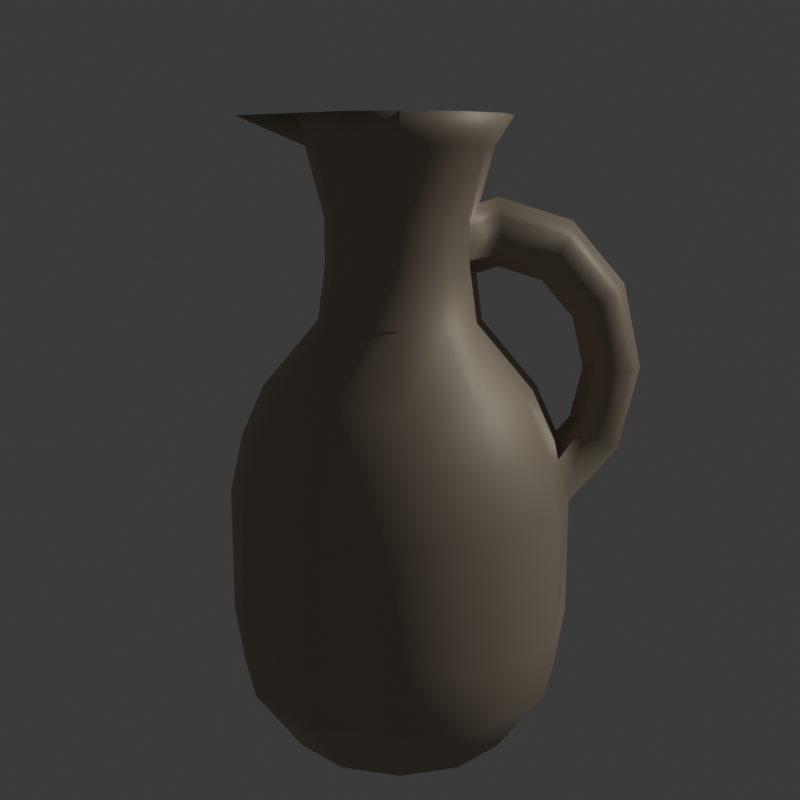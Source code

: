 # Source: jug.blend  (saved by Blender 4.2.66; exported with 4.5.12 LTS)
import bpy
from mathutils import Matrix  # noqa: F401  (used for matrix-valued properties, if any)

bpy.ops.wm.read_factory_settings(use_empty=True)
scene = bpy.context.scene
scene.name = 'Scene'

# ---- collections
col_collection = bpy.data.collections.new('Collection'); scene.collection.children.link(col_collection)

# ---- materials (node trees are filled in below, after node groups)
mat_material_001 = bpy.data.materials.new('Material.001')

# ---- material node trees
mat_material_001.use_nodes = True; mat_material_001.node_tree.nodes.clear()
_N = mat_material_001.node_tree.nodes; _L = mat_material_001.node_tree.links
n0 = _N.new('ShaderNodeBsdfPrincipled'); n0.name = 'Principled BSDF'; n0.location = (10, 300)
n0.inputs[0].default_value = (0.4501, 0.3738, 0.2823, 1.0)
n0.inputs[1].default_value = 0.2227
n0.inputs[2].default_value = 0.5682
n1 = _N.new('ShaderNodeOutputMaterial'); n1.name = 'Material Output'; n1.location = (300, 300)
_L.new(n0.outputs[0], n1.inputs[0])
n1.is_active_output = True

# ---- world
world_world = bpy.data.worlds.new('World'); scene.world = world_world
world_world.use_nodes = True; world_world.node_tree.nodes.clear()
_N = world_world.node_tree.nodes; _L = world_world.node_tree.links
n0 = _N.new('ShaderNodeOutputWorld'); n0.name = 'World Output'; n0.location = (300, 300)
n1 = _N.new('ShaderNodeBackground'); n1.name = 'Background'; n1.location = (10, 300)
n1.inputs[0].default_value = (0.05088, 0.05088, 0.05088, 1.0)
_L.new(n1.outputs[0], n0.inputs[0])
n0.is_active_output = True
world_world.color = (0.05088, 0.05088, 0.05088)
world_world.sun_shadow_jitter_overblur = 0.0

# ---- cameras
cam_camera_001 = bpy.data.cameras.new('Camera.001')

# ---- lights
light_sun_001 = bpy.data.lights.new('Sun.001', 'SUN')
light_sun_001.energy = 1.0

# ---- meshes
me_jug = bpy.data.meshes.new('Jug')
me_jug.from_pydata([(1.439, -0.2165, 2.235), (1.369, -0.2165, 2.551), (1.374, -5.963e-08, 2.756), (1.369, 0.2165, 2.551), (1.439, 0.2165, 2.235), (1.92, -1.311e-07, 2.595), (1.811, -0.2165, 2.668), (1.595, -0.2165, 2.814), (1.487, -9.329e-08, 2.887), (1.595, 0.2165, 2.814), (1.811, 0.2165, 2.668), (2.087, -9.123e-08, 3.324), (1.962, -0.2165, 3.324), (1.712, -0.2165, 3.324), (1.587, -6.937e-08, 3.324), (1.712, 0.2165, 3.324), (1.962, 0.2165, 3.324), (1.92, -3.672e-08, 4.053), (1.811, -0.2165, 3.98), (1.595, -0.2165, 3.834), (1.487, -3.667e-08, 3.761), (1.595, 0.2165, 3.834), (1.811, 0.2165, 3.98), (1.462, 1.782e-08, 4.586), (1.4, -0.2165, 4.46), (1.275, -0.2165, 4.208), (1.212, -3.941e-09, 4.081), (1.275, 0.2165, 4.208), (1.4, 0.2165, 4.46), (0.837, 5.779e-08, 4.782), (0.837, -0.2165, 4.636), (0.837, -0.2165, 4.344), (0.837, 2.004e-08, 4.199), (0.837, 0.2165, 4.344), (0.837, 0.2165, 4.636), (0.6708, 6.169e-08, 4.73), (0.5829, -0.2165, 4.557), (0.5829, -0.2165, 4.265), (0.5829, 0.2165, 4.265), (0.5829, 0.2165, 4.557), (1.0, -4.371e-08, 0.0), (0.866, 0.5, 0.0), (0.5, 0.866, 0.0), (4.371e-08, 1.0, 0.0), (-0.5, 0.866, 0.0), (-0.866, 0.5, 0.0), (-1.0, 4.371e-08, 0.0), (-0.866, -0.5, 0.0), (-0.5, -0.866, 0.0), (-4.371e-08, -1.0, 0.0), (0.5, -0.866, 0.0), (0.866, -0.5, 0.0), (1.235, 0.7129, 0.5855), (1.426, -6.444e-08, 0.5855), (0.7129, 1.235, 0.5855), (6.444e-08, 1.426, 0.5855), (-0.7129, 1.235, 0.5855), (-1.235, 0.7129, 0.5855), (-1.426, 6.021e-08, 0.5855), (-1.235, -0.7129, 0.5855), (-0.7129, -1.235, 0.5855), (-6.021e-08, -1.426, 0.5855), (0.7129, -1.235, 0.5855), (1.235, -0.7129, 0.5855), (1.304, 0.7527, 1.092), (1.505, -6.693e-08, 1.092), (0.7527, 1.304, 1.092), (6.859e-08, 1.505, 1.092), (-0.7527, 1.304, 1.092), (-1.304, 0.7527, 1.092), (-1.505, 6.468e-08, 1.092), (-1.304, -0.7527, 1.092), (-0.7527, -1.304, 1.092), (-6.301e-08, -1.505, 1.092), (0.7527, -1.304, 1.092), (1.304, -0.7527, 1.092), (0.6339, -0.3705, 5.448), (0.3627, -0.6417, 5.448), (-0.007772, -0.741, 5.448), (-0.3783, -0.6417, 5.448), (-0.6495, -0.3705, 5.448), (-1.075, 4.501e-08, 5.448), (-0.6495, 0.3705, 5.448), (-0.3783, 0.6417, 5.448), (-0.007772, 0.741, 5.448), (0.3627, 0.6417, 5.448), (0.7332, -3.405e-08, 5.448), (0.6339, 0.3705, 5.448), (1.304, 0.7527, 2.199), (0.7527, 1.304, 2.199), (6.859e-08, 1.505, 2.199), (-0.7527, 1.304, 2.199), (-1.304, 0.7527, 2.199), (-1.505, 6.468e-08, 2.199), (-1.304, -0.7527, 2.199), (-0.7527, -1.304, 2.199), (-6.301e-08, -1.505, 2.199), (0.7527, -1.304, 2.199), (1.304, -0.7527, 2.199), (1.203, 0.6944, 2.724), (0.6944, 1.203, 2.724), (6.328e-08, 1.389, 2.724), (-0.6944, 1.203, 2.724), (-1.203, 0.6944, 2.724), (-1.389, 6.121e-08, 2.724), (-1.203, -0.6944, 2.724), (-0.6944, -1.203, 2.724), (-5.813e-08, -1.389, 2.724), (0.6944, -1.203, 2.724), (1.203, -0.6944, 2.724), (1.03, 0.5949, 3.166), (1.19, -5.229e-08, 3.166), (0.5949, 1.03, 3.166), (5.279e-08, 1.19, 3.166), (-0.5949, 1.03, 3.166), (-1.03, 0.5949, 3.166), (-1.19, 5.173e-08, 3.166), (-1.03, -0.5949, 3.166), (-0.5949, -1.03, 3.166), (-5.123e-08, -1.19, 3.166), (0.5949, -1.03, 3.166), (1.03, -0.5949, 3.166), (0.6118, 0.3532, 3.742), (0.7064, -3.141e-08, 3.742), (0.3532, 0.6118, 3.742), (3.048e-08, 0.7064, 3.742), (-0.3532, 0.6118, 3.742), (-0.6118, 0.3532, 3.742), (-0.7064, 3.035e-08, 3.742), (-0.6118, -0.3532, 3.742), (-0.3532, -0.6118, 3.742), (-3.128e-08, -0.7064, 3.742), (0.3532, -0.6118, 3.742), (0.6118, -0.3532, 3.742), (0.5551, 0.3205, 4.21), (0.3205, 0.5551, 4.21), (2.72e-08, 0.6409, 4.21), (-0.3205, 0.5551, 4.21), (-0.5551, 0.3205, 4.21), (-0.6409, 2.773e-08, 4.21), (-0.5551, -0.3205, 4.21), (-0.3205, -0.5551, 4.21), (-2.884e-08, -0.6409, 4.21), (0.3205, -0.5551, 4.21), (0.5551, -0.3205, 4.21), (0.5551, 0.3205, 4.615), (0.3205, 0.5551, 4.615), (2.72e-08, 0.6409, 4.615), (-0.3205, 0.5551, 4.615), (-0.5551, 0.3205, 4.615), (-0.6409, 2.773e-08, 4.615), (-0.5551, -0.3205, 4.615), (-0.3205, -0.5551, 4.615), (-2.884e-08, -0.6409, 4.615), (0.3205, -0.5551, 4.615), (0.5551, -0.3205, 4.615), (0.6866, 0.3964, 5.2), (0.7928, -3.52e-08, 5.2), (0.3964, 0.6866, 5.2), (3.482e-08, 0.7928, 5.2), (-0.3964, 0.6866, 5.2), (-0.6866, 0.3964, 5.2), (-0.7928, 3.411e-08, 5.2), (-0.6866, -0.3964, 5.2), (-0.3964, -0.6866, 5.2), (-3.449e-08, -0.7928, 5.2), (0.3964, -0.6866, 5.2), (0.6866, -0.3964, 5.2), (0.8249, 0.4762, 5.448), (0.9525, -4.279e-08, 5.448), (0.4762, 0.8249, 5.448), (4.283e-08, 0.9525, 5.448), (-0.4762, 0.8249, 5.448), (-0.8249, 0.4762, 5.448), (-1.372, 5.884e-08, 5.448), (-0.8249, -0.4762, 5.448), (-0.4762, -0.8249, 5.448), (-4.044e-08, -0.9525, 5.448), (0.4762, -0.8249, 5.448), (0.8249, -0.4762, 5.448), (-0.5208, 0.3007, 5.2), (-0.3007, 0.5208, 5.2), (2.521e-08, 0.6013, 5.2), (0.3007, 0.5208, 5.2), (0.6013, -2.61e-08, 5.2), (0.5208, 0.3007, 5.2), (-0.6013, 2.647e-08, 5.2), (-0.5208, -0.3007, 5.2), (-0.3007, -0.5208, 5.2), (-2.736e-08, -0.6013, 5.2), (0.3007, -0.5208, 5.2), (0.5208, -0.3007, 5.2), (8.278e-10, 4.139e-10, 4.447), (1.505, -1.443e-07, 2.112), (1.378, 0.03964, 2.724), (1.378, -0.03964, 2.724), (0.608, 0.123, 4.21), (0.6507, 2.441e-08, 4.14), (0.608, -0.123, 4.21), (0.6035, 0.1399, 4.615), (0.6035, -0.1399, 4.615)], [], [(193, 5, 6, 0), (0, 6, 7, 1), (7, 8, 2, 195, 1), (8, 9, 3, 194, 2), (3, 9, 10, 4), (4, 10, 5, 193), (5, 11, 12, 6), (6, 12, 13, 7), (7, 13, 14, 8), (8, 14, 15, 9), (9, 15, 16, 10), (10, 16, 11, 5), (11, 17, 18, 12), (12, 18, 19, 13), (13, 19, 20, 14), (14, 20, 21, 15), (15, 21, 22, 16), (16, 22, 17, 11), (17, 23, 24, 18), (18, 24, 25, 19), (19, 25, 26, 20), (20, 26, 27, 21), (21, 27, 28, 22), (22, 28, 23, 17), (23, 29, 30, 24), (24, 30, 31, 25), (25, 31, 32, 26), (26, 32, 33, 27), (27, 33, 34, 28), (28, 34, 29, 23), (30, 29, 35, 200, 36), (30, 36, 37, 31), (31, 37, 197, 32), (32, 197, 38, 33), (33, 38, 39, 34), (46, 45, 44, 43, 42, 41, 40, 51, 50, 49, 48, 47), (61, 62, 74, 73), (44, 45, 57, 56), (51, 40, 53, 63), (41, 42, 54, 52), (48, 49, 61, 60), (45, 46, 58, 57), (42, 43, 55, 54), (49, 50, 62, 61), (46, 47, 59, 58), (43, 44, 56, 55), (50, 51, 63, 62), (40, 41, 52, 53), (47, 48, 60, 59), (58, 59, 71, 70), (55, 56, 68, 67), (62, 63, 75, 74), (53, 52, 64, 65), (59, 60, 72, 71), (56, 57, 69, 68), (63, 53, 65, 75), (52, 54, 66, 64), (60, 61, 73, 72), (57, 58, 70, 69), (54, 55, 67, 66), (68, 91, 90, 67), (75, 98, 97, 74), (72, 95, 94, 71), (69, 92, 91, 68), (88, 4, 193, 64), (66, 89, 88, 64), (73, 96, 95, 72), (70, 93, 92, 69), (170, 171, 84, 85), (67, 90, 89, 66), (74, 97, 96, 73), (71, 94, 93, 70), (176, 177, 78, 79), (171, 172, 83, 84), (175, 176, 79, 80), (168, 170, 85, 87), (174, 175, 80, 81), (169, 168, 87, 86), (179, 169, 86, 76), (177, 178, 77, 78), (173, 174, 81, 82), (178, 179, 76, 77), (172, 173, 82, 83), (92, 93, 104, 103), (89, 90, 101, 100), (96, 97, 108, 107), (93, 94, 105, 104), (90, 91, 102, 101), (97, 98, 109, 108), (94, 95, 106, 105), (91, 92, 103, 102), (88, 89, 100, 99), (95, 96, 107, 106), (103, 104, 116, 115), (100, 101, 113, 112), (107, 108, 120, 119), (104, 105, 117, 116), (101, 102, 114, 113), (108, 109, 121, 120), (121, 109, 195), (65, 64, 193), (105, 106, 118, 117), (102, 103, 115, 114), (65, 193, 75), (99, 100, 112, 110), (106, 107, 119, 118), (115, 116, 128, 127), (112, 113, 125, 124), (119, 120, 132, 131), (116, 117, 129, 128), (113, 114, 126, 125), (120, 121, 133, 132), (111, 110, 122, 123), (117, 118, 130, 129), (114, 115, 127, 126), (121, 111, 123, 133), (110, 112, 124, 122), (118, 119, 131, 130), (130, 131, 142, 141), (127, 128, 139, 138), (124, 125, 136, 135), (131, 132, 143, 142), (128, 129, 140, 139), (125, 126, 137, 136), (132, 133, 144, 143), (123, 122, 134, 196, 197), (129, 130, 141, 140), (126, 127, 138, 137), (144, 133, 123, 197, 198), (122, 124, 135, 134), (134, 135, 146, 145), (141, 142, 153, 152), (138, 139, 150, 149), (135, 136, 147, 146), (142, 143, 154, 153), (139, 140, 151, 150), (136, 137, 148, 147), (143, 144, 155, 154), (39, 145, 199), (99, 194, 3), (140, 141, 152, 151), (137, 138, 149, 148), (37, 144, 198), (167, 155, 200, 35), (145, 146, 158, 156), (152, 153, 165, 164), (149, 150, 162, 161), (146, 147, 159, 158), (153, 154, 166, 165), (150, 151, 163, 162), (147, 148, 160, 159), (154, 155, 167, 166), (156, 157, 35), (110, 111, 2, 194), (151, 152, 164, 163), (148, 149, 161, 160), (160, 161, 173, 172), (167, 157, 169, 179), (156, 158, 170, 168), (164, 165, 177, 176), (161, 162, 174, 173), (158, 159, 171, 170), (165, 166, 178, 177), (162, 163, 175, 174), (159, 160, 172, 171), (166, 167, 179, 178), (157, 156, 168, 169), (163, 164, 176, 175), (82, 81, 186, 180), (78, 77, 190, 189), (86, 87, 185, 184), (81, 80, 187, 186), (77, 76, 191, 190), (83, 82, 180, 181), (79, 78, 189, 188), (85, 84, 182, 183), (84, 83, 181, 182), (76, 86, 184, 191), (80, 79, 188, 187), (87, 85, 183, 185), (180, 186, 192), (188, 189, 192), (185, 183, 192), (181, 180, 192), (187, 188, 192), (185, 192, 184), (184, 192, 191), (182, 181, 192), (186, 187, 192), (189, 190, 192), (191, 192, 190), (182, 192, 183), (155, 144, 37, 36), (200, 155, 36), (157, 167, 35), (145, 156, 35, 199), (134, 145, 39, 38), (196, 134, 38), (195, 109, 1), (88, 99, 3, 4), (111, 121, 195, 2), (99, 110, 194), (109, 98, 0, 1), (29, 34, 39, 199, 35), (193, 0, 98, 75)])
me_jug.polygons.foreach_set('use_smooth', [True] * 205)
_uv = me_jug.uv_layers.new(name='UVMap')
_uv.uv.foreach_set('vector', [0.3221, 0.3864, 0.3003, 0.3264, 0.3293, 0.3217, 0.3489, 0.3756, 0.3489, 0.3756, 0.3293, 0.3217, 0.347, 0.3064, 0.3589, 0.3391, 0.9222, 0.8082, 0.9504, 0.7998, 0.8115, 0.8744, 0.3446, 0.3163, 0.3589, 0.3391, 0.9504, 0.7998, 0.9713, 0.8077, 0.8062, 0.8987, 0.9891, 0.316, 0.9931, 0.3125, 0.8062, 0.8987, 0.8423, 0.8799, 0.8589, 0.9054, 0.7995, 0.9363, 0.2236, 0.9203, 0.2437, 0.865, 0.2723, 0.8738, 0.2499, 0.9354, 0.3003, 0.3264, 0.2999, 0.2396, 0.3289, 0.2436, 0.3293, 0.3217, 0.3293, 0.3217, 0.3289, 0.2436, 0.3467, 0.2456, 0.347, 0.3064, 0.9222, 0.8082, 0.9183, 0.7474, 0.947, 0.7477, 0.9504, 0.7998, 0.9504, 0.7998, 0.947, 0.7477, 0.9674, 0.7469, 0.9713, 0.8077, 0.8423, 0.8799, 0.878, 0.8293, 0.9048, 0.8403, 0.8589, 0.9054, 0.2437, 0.865, 0.2523, 0.7861, 0.2818, 0.7862, 0.2723, 0.8738, 0.2999, 0.2396, 0.3233, 0.1555, 0.35, 0.1679, 0.3289, 0.2436, 0.3289, 0.2436, 0.35, 0.1679, 0.3632, 0.1868, 0.3467, 0.2456, 0.9183, 0.7474, 0.9222, 0.6876, 0.9504, 0.6964, 0.947, 0.7477, 0.947, 0.7477, 0.9504, 0.6964, 0.9713, 0.6871, 0.9674, 0.7469, 0.878, 0.8293, 0.8885, 0.7684, 0.9183, 0.762, 0.9048, 0.8403, 0.2523, 0.7861, 0.2449, 0.7108, 0.2737, 0.7025, 0.2818, 0.7862, 0.3233, 0.1555, 0.3644, 0.09677, 0.387, 0.115, 0.35, 0.1679, 0.35, 0.1679, 0.387, 0.115, 0.3919, 0.1457, 0.3632, 0.1868, 0.9222, 0.6876, 0.9329, 0.6447, 0.9596, 0.6596, 0.9504, 0.6964, 0.869, 0.7694, 0.854, 0.7223, 0.871, 0.7134, 0.8885, 0.7684, 0.8885, 0.7684, 0.871, 0.7134, 0.8958, 0.6913, 0.9183, 0.762, 0.2449, 0.7108, 0.2236, 0.6593, 0.25, 0.6452, 0.2737, 0.7025, 0.3938, 0.9116, 0.3938, 0.8377, 0.4195, 0.8377, 0.4195, 0.9042, 0.387, 0.115, 0.4299, 0.09905, 0.4253, 0.1332, 0.3919, 0.1457, 0.08862, 0.9506, 0.08862, 0.8989, 0.1142, 0.8989, 0.1142, 0.9432, 0.1142, 0.9432, 0.1142, 0.8989, 0.1398, 0.8989, 0.1398, 0.9506, 0.871, 0.7134, 0.8303, 0.6791, 0.8435, 0.6473, 0.8958, 0.6913, 0.3682, 0.9042, 0.3682, 0.8377, 0.3938, 0.8377, 0.3938, 0.9116, 0.4299, 0.09905, 0.3938, 0.8377, 0.4231, 0.08645, 0.4391, 0.1024, 0.4468, 0.1104, 0.4299, 0.09905, 0.4468, 0.1104, 0.4422, 0.1446, 0.4253, 0.1332, 0.08862, 0.8989, 0.08862, 0.8688, 0.1142, 0.8768, 0.1142, 0.8989, 0.1142, 0.8989, 0.1142, 0.8768, 0.1398, 0.8688, 0.1398, 0.8989, 0.8303, 0.6791, 0.7995, 0.6766, 0.8126, 0.6447, 0.8435, 0.6473, 0.7995, 0.777, 0.7995, 0.8382, 0.7688, 0.8913, 0.7158, 0.9219, 0.6546, 0.9219, 0.6015, 0.8913, 0.5709, 0.8382, 0.5709, 0.777, 0.6015, 0.724, 0.6546, 0.6934, 0.7158, 0.6934, 0.7688, 0.724, 0.538, 0.5972, 0.4694, 0.5887, 0.481, 0.53, 0.5534, 0.5389, 0.6668, 0.6447, 0.6158, 0.6444, 0.578, 0.5754, 0.6507, 0.5758, 0.3808, 0.6461, 0.3247, 0.6381, 0.3036, 0.566, 0.3836, 0.5773, 0.9133, 0.6395, 0.8552, 0.6417, 0.8275, 0.5681, 0.9103, 0.5649, 0.7158, 0.6934, 0.6546, 0.6934, 0.6415, 0.6447, 0.7288, 0.6447, 0.2565, 0.644, 0.2043, 0.6451, 0.2186, 0.5776, 0.293, 0.576, 0.7827, 0.6445, 0.7279, 0.6447, 0.7378, 0.5759, 0.816, 0.5755, 0.4891, 0.66, 0.441, 0.6541, 0.4694, 0.5887, 0.538, 0.5972, 0.2043, 0.6451, 0.1431, 0.6452, 0.1313, 0.5777, 0.2186, 0.5776, 0.7279, 0.6447, 0.6668, 0.6447, 0.6507, 0.5758, 0.7378, 0.5759, 0.441, 0.6541, 0.3808, 0.6461, 0.3836, 0.5773, 0.4694, 0.5887, 0.9733, 0.6409, 0.9133, 0.6395, 0.9103, 0.5649, 0.9958, 0.5669, 0.1431, 0.6452, 0.08929, 0.6441, 0.05459, 0.5762, 0.1313, 0.5777, 0.2186, 0.5776, 0.1313, 0.5777, 0.1291, 0.5182, 0.2212, 0.5181, 0.7378, 0.5759, 0.6507, 0.5758, 0.6477, 0.516, 0.7397, 0.516, 0.4694, 0.5887, 0.3836, 0.5773, 0.3904, 0.5179, 0.481, 0.53, 0.9958, 0.5669, 0.9103, 0.5649, 0.9097, 0.5043, 1.0, 0.5064, 0.1313, 0.5777, 0.05459, 0.5762, 0.04811, 0.5166, 0.1291, 0.5182, 0.6507, 0.5758, 0.578, 0.5754, 0.5709, 0.5156, 0.6477, 0.516, 0.3836, 0.5773, 0.3036, 0.566, 0.306, 0.506, 0.3904, 0.5179, 0.9103, 0.5649, 0.8275, 0.5681, 0.8223, 0.5077, 0.9097, 0.5043, 0.05459, 0.5762, 0.009027, 0.5736, 1.41e-08, 0.5138, 0.04811, 0.5166, 0.293, 0.576, 0.2186, 0.5776, 0.2212, 0.5181, 0.2999, 0.5164, 0.816, 0.5755, 0.7378, 0.5759, 0.7397, 0.516, 0.8223, 0.5157, 0.6477, 0.516, 0.6477, 0.385, 0.7397, 0.3851, 0.7397, 0.516, 0.3904, 0.5179, 0.4079, 0.3882, 0.4985, 0.4002, 0.481, 0.53, 0.04811, 0.5166, 0.04811, 0.3857, 0.1291, 0.3873, 0.1291, 0.5182, 0.5709, 0.5156, 0.5709, 0.3846, 0.6477, 0.385, 0.6477, 0.516, 0.9097, 0.3742, 0.9736, 0.3717, 1.0, 0.3865, 0.9097, 0.5043, 0.8223, 0.5077, 0.8223, 0.3776, 0.9097, 0.3742, 0.9097, 0.5043, 1.41e-08, 0.5138, 1.41e-08, 0.3829, 0.04811, 0.3857, 0.04811, 0.5166, 0.2212, 0.5181, 0.2212, 0.3872, 0.2999, 0.3855, 0.2999, 0.5164, 0.08564, 0.8688, 0.03513, 0.8397, 0.05217, 0.8213, 0.09146, 0.844, 0.7397, 0.516, 0.7397, 0.3851, 0.8223, 0.3847, 0.8223, 0.5157, 0.481, 0.53, 0.4985, 0.4002, 0.5709, 0.4092, 0.5534, 0.5389, 0.1291, 0.5182, 0.1291, 0.3873, 0.2212, 0.3872, 0.2212, 0.5181, 0.144, 0.6512, 0.1945, 0.6803, 0.1761, 0.6974, 0.1368, 0.6747, 0.03513, 0.8397, 0.005971, 0.7891, 0.02949, 0.782, 0.05217, 0.8213, 0.08564, 0.6512, 0.144, 0.6512, 0.1368, 0.6747, 0.09146, 0.6747, 0.144, 0.8688, 0.08564, 0.8688, 0.09146, 0.844, 0.1368, 0.844, -9.874e-09, 0.6452, 0.08564, 0.6512, 0.09146, 0.6747, 0.02484, 0.67, 0.1945, 0.8397, 0.144, 0.8688, 0.1368, 0.844, 0.1761, 0.8213, 0.2236, 0.7891, 0.1945, 0.8397, 0.1761, 0.8213, 0.1988, 0.782, 0.1945, 0.6803, 0.2236, 0.7308, 0.1988, 0.7366, 0.1761, 0.6974, 0.005971, 0.7308, -9.874e-09, 0.6452, 0.02484, 0.67, 0.02949, 0.7366, 0.2236, 0.7308, 0.2236, 0.7891, 0.1988, 0.782, 0.1988, 0.7366, 0.005971, 0.7891, 0.005971, 0.7308, 0.02949, 0.7366, 0.02949, 0.782, 0.2999, 0.3855, 0.2212, 0.3872, 0.2173, 0.3247, 0.2899, 0.3231, 0.8223, 0.3847, 0.7397, 0.3851, 0.737, 0.3229, 0.8131, 0.3226, 0.5709, 0.4092, 0.4985, 0.4002, 0.5016, 0.3378, 0.5684, 0.346, 0.2212, 0.3872, 0.1291, 0.3873, 0.1323, 0.3248, 0.2173, 0.3247, 0.7397, 0.3851, 0.6477, 0.385, 0.6521, 0.3228, 0.737, 0.3229, 0.4985, 0.4002, 0.4079, 0.3882, 0.418, 0.3267, 0.5016, 0.3378, 0.1291, 0.3873, 0.04811, 0.3857, 0.05761, 0.3233, 0.1323, 0.3248, 0.6477, 0.385, 0.5709, 0.3846, 0.5813, 0.3225, 0.6521, 0.3228, 0.9097, 0.3742, 0.8223, 0.3776, 0.8299, 0.3172, 0.9105, 0.3141, 0.04811, 0.3857, 1.41e-08, 0.3829, 0.01322, 0.3207, 0.05761, 0.3233, 0.2899, 0.3231, 0.2173, 0.3247, 0.2107, 0.2717, 0.2728, 0.2703, 0.8131, 0.3226, 0.737, 0.3229, 0.7323, 0.2704, 0.7976, 0.2702, 0.5684, 0.346, 0.5016, 0.3378, 0.4996, 0.2845, 0.5569, 0.2915, 0.2173, 0.3247, 0.1323, 0.3248, 0.1378, 0.2717, 0.2107, 0.2717, 0.737, 0.3229, 0.6521, 0.3228, 0.6596, 0.2704, 0.7323, 0.2704, 0.5016, 0.3378, 0.418, 0.3267, 0.428, 0.275, 0.4996, 0.2845, 0.428, 0.275, 0.418, 0.3267, 0.3446, 0.3163, 1.0, 0.5064, 0.9097, 0.5043, 1.0, 0.3865, 0.1323, 0.3248, 0.05761, 0.3233, 0.07382, 0.2705, 0.1378, 0.2717, 0.6521, 0.3228, 0.5813, 0.3225, 0.5989, 0.2701, 0.6596, 0.2704, 0.306, 0.506, 0.3221, 0.3864, 0.3904, 0.5179, 0.9105, 0.3141, 0.8299, 0.3172, 0.8429, 0.2676, 0.912, 0.2649, 0.05761, 0.3233, 0.01322, 0.3207, 0.03579, 0.2683, 0.07382, 0.2705, 0.2728, 0.2703, 0.2107, 0.2717, 0.1944, 0.2015, 0.2313, 0.2007, 0.7976, 0.2702, 0.7323, 0.2704, 0.721, 0.2018, 0.7598, 0.2016, 0.3682, 0.878, 0.3494, 0.9483, 0.2999, 0.9198, 0.3111, 0.878, 0.2107, 0.2717, 0.1378, 0.2717, 0.1512, 0.2016, 0.1944, 0.2015, 0.7323, 0.2704, 0.6596, 0.2704, 0.6779, 0.2018, 0.721, 0.2018, 0.4996, 0.2845, 0.428, 0.275, 0.4445, 0.2075, 0.487, 0.2132, 0.9833, 0.2666, 0.912, 0.2649, 0.9154, 0.2037, 0.9578, 0.2047, 0.1378, 0.2717, 0.07382, 0.2705, 0.1132, 0.2008, 0.1512, 0.2016, 0.6596, 0.2704, 0.5989, 0.2701, 0.6418, 0.2016, 0.6779, 0.2018, 0.428, 0.275, 0.3613, 0.2655, 0.4049, 0.2019, 0.4445, 0.2075, 0.912, 0.2649, 0.8429, 0.2676, 0.8744, 0.2053, 0.9154, 0.2037, 0.3494, 0.8076, 0.3682, 0.878, 0.3111, 0.878, 0.2999, 0.8362, 0.1132, 0.2008, 0.09063, 0.1995, 0.09806, 0.1442, 0.1185, 0.1454, 0.2313, 0.2007, 0.1944, 0.2015, 0.1923, 0.146, 0.2257, 0.1453, 0.7598, 0.2016, 0.721, 0.2018, 0.7195, 0.1464, 0.7547, 0.1463, 0.521, 0.2173, 0.487, 0.2132, 0.4915, 0.1578, 0.5224, 0.1616, 0.1944, 0.2015, 0.1512, 0.2016, 0.153, 0.146, 0.1923, 0.146, 0.721, 0.2018, 0.6779, 0.2018, 0.6803, 0.1464, 0.7195, 0.1464, 0.487, 0.2132, 0.4445, 0.2075, 0.453, 0.1527, 0.4915, 0.1578, 0.9578, 0.2047, 0.9154, 0.2037, 0.9159, 0.1497, 0.9396, 0.1502, 0.9549, 0.1586, 0.1512, 0.2016, 0.1132, 0.2008, 0.1185, 0.1454, 0.153, 0.146, 0.6779, 0.2018, 0.6418, 0.2016, 0.6476, 0.1462, 0.6803, 0.1464, 0.453, 0.1527, 0.4445, 0.2075, 0.4049, 0.2019, 0.4152, 0.1557, 0.4308, 0.1496, 0.9154, 0.2037, 0.8744, 0.2053, 0.8787, 0.1511, 0.9159, 0.1497, 0.9159, 0.1497, 0.8787, 0.1511, 0.8787, 0.1036, 0.9159, 0.1021, 0.1185, 0.1454, 0.09806, 0.1442, 0.09806, 0.09634, 0.1185, 0.09754, 0.2257, 0.1453, 0.1923, 0.146, 0.1923, 0.09817, 0.2257, 0.09744, 0.7547, 0.1463, 0.7195, 0.1464, 0.7195, 0.09854, 0.7547, 0.09841, 0.5224, 0.1616, 0.4915, 0.1578, 0.4979, 0.1104, 0.5288, 0.1142, 0.1923, 0.146, 0.153, 0.146, 0.153, 0.0982, 0.1923, 0.09817, 0.7195, 0.1464, 0.6803, 0.1464, 0.6803, 0.09852, 0.7195, 0.09854, 0.4915, 0.1578, 0.453, 0.1527, 0.4594, 0.1053, 0.4979, 0.1104, 0.9284, 0.1092, 0.9159, 0.1021, 0.9376, 0.1026, 0.9105, 0.3141, 0.9891, 0.316, 0.9699, 0.3353, 0.153, 0.146, 0.1185, 0.1454, 0.1185, 0.09754, 0.153, 0.0982, 0.6803, 0.1464, 0.6476, 0.1462, 0.6476, 0.09835, 0.6803, 0.09852, 0.4422, 0.1446, 0.453, 0.1527, 0.4308, 0.1496, 0.4663, 0.03659, 0.4594, 0.1053, 0.4391, 0.1024, 0.4231, 0.08645, 0.9159, 0.1021, 0.8787, 0.1036, 0.8688, 0.03301, 0.9148, 0.03124, 0.1185, 0.09754, 0.09806, 0.09634, 0.08083, 0.02728, 0.1062, 0.02876, 0.2257, 0.09744, 0.1923, 0.09817, 0.1973, 0.02954, 0.2388, 0.02864, 0.7547, 0.09841, 0.7195, 0.09854, 0.723, 0.0294, 0.7665, 0.02923, 0.5288, 0.1142, 0.4979, 0.1104, 0.514, 0.04294, 0.5522, 0.04764, 0.1923, 0.09817, 0.153, 0.0982, 0.1488, 0.02958, 0.1973, 0.02954, 0.7195, 0.09854, 0.6803, 0.09852, 0.6746, 0.02938, 0.723, 0.0294, 0.4979, 0.1104, 0.4594, 0.1053, 0.4663, 0.03659, 0.514, 0.04294, 0.9148, 0.03124, 0.9624, 0.03235, 0.9559, 0.08912, 0.912, 0.2649, 0.9833, 0.2666, 0.9931, 0.3125, 0.9891, 0.316, 0.153, 0.0982, 0.1185, 0.09754, 0.1062, 0.02876, 0.1488, 0.02958, 0.6803, 0.09852, 0.6476, 0.09835, 0.6342, 0.02917, 0.6746, 0.02938, 0.6746, 0.02938, 0.6342, 0.02917, 0.62, 0.0, 0.6686, 0.0002556, 0.4663, 0.03659, 0.4219, 0.03031, 0.4144, 1.257e-08, 0.4678, 0.007551, 0.9148, 0.03124, 0.8688, 0.03301, 0.8584, 0.002127, 0.9137, 0.0, 0.5583, 0.6649, 0.5583, 0.7134, 0.5401, 0.7183, 0.5401, 0.66, 0.07077, 0.9608, 0.04363, 0.9205, 0.08862, 0.8688, 0.08862, 0.9547, 0.7665, 0.02923, 0.723, 0.0294, 0.7268, 0.0002846, 0.779, 7.936e-05, 0.5522, 0.04764, 0.514, 0.04294, 0.5251, 0.01517, 0.5709, 0.02083, 0.04363, 0.9205, -3.251e-08, 0.8993, 0.003607, 0.8807, 0.08862, 0.8688, 0.723, 0.0294, 0.6746, 0.02938, 0.6686, 0.0002556, 0.7268, 0.0002846, 0.514, 0.04294, 0.4663, 0.03659, 0.4678, 0.007551, 0.5251, 0.01517, 0.9624, 0.03235, 0.9148, 0.03124, 0.9137, 0.0, 0.9708, 0.001338, 0.1488, 0.02958, 0.1062, 0.02876, 0.09316, 0.0, 0.1444, 0.000992, 0.02949, 0.7366, 0.02484, 0.67, 0.0645, 0.7097, 0.04609, 0.7416, 0.5401, 0.7007, 0.5401, 0.7459, 0.5107, 0.7416, 0.5107, 0.7048, 0.2999, 0.7689, 0.2999, 0.7235, 0.3296, 0.7277, 0.3296, 0.7645, 0.02484, 0.67, 0.09146, 0.6747, 0.09639, 0.6913, 0.0645, 0.7097, 0.5401, 0.7459, 0.5399, 0.7837, 0.5105, 0.7722, 0.5107, 0.7416, 0.4567, 0.8025, 0.4948, 0.8264, 0.4768, 0.85, 0.4459, 0.8306, 0.5399, 0.66, 0.5401, 0.7007, 0.5107, 0.7048, 0.5105, 0.6718, 0.3007, 0.6837, 0.3021, 0.66, 0.3314, 0.6761, 0.3303, 0.6954, 0.4261, 0.7837, 0.4567, 0.8025, 0.4459, 0.8306, 0.4211, 0.8153, 0.3007, 0.8076, 0.2999, 0.7689, 0.3296, 0.7645, 0.3303, 0.7959, 0.5272, 0.8039, 0.5653, 0.7837, 0.5693, 0.8122, 0.5384, 0.8285, 0.2999, 0.7235, 0.3007, 0.6837, 0.3303, 0.6954, 0.3296, 0.7277, 0.4768, 0.85, 0.5055, 0.8683, 0.4211, 0.9213, 0.5105, 0.6718, 0.5107, 0.7048, 0.4211, 0.7189, 0.3296, 0.7277, 0.3303, 0.6954, 0.4211, 0.7444, 0.4459, 0.8306, 0.4768, 0.85, 0.4211, 0.9213, 0.5384, 0.8285, 0.5693, 0.8122, 0.5693, 0.9028, 0.3296, 0.7277, 0.4211, 0.7444, 0.3296, 0.7645, 0.3296, 0.7645, 0.4211, 0.7444, 0.3303, 0.7959, 0.4211, 0.8153, 0.4459, 0.8306, 0.4211, 0.9213, 0.5055, 0.8434, 0.5384, 0.8285, 0.5693, 0.9028, 0.5107, 0.7048, 0.5107, 0.7416, 0.4211, 0.7189, 0.5105, 0.7722, 0.4211, 0.7189, 0.5107, 0.7416, 0.1398, 0.9304, 0.1754, 0.8688, 0.1754, 0.9399, 0.4594, 0.1053, 0.453, 0.1527, 0.4422, 0.1446, 0.4468, 0.1104, 0.4391, 0.1024, 0.4594, 0.1053, 0.4468, 0.1104, 0.4219, 0.03031, 0.4663, 0.03659, 0.4231, 0.08645, 0.9159, 0.1021, 0.9148, 0.03124, 0.9559, 0.08912, 0.9376, 0.1026, 0.9159, 0.1497, 0.9159, 0.1021, 0.9284, 0.1092, 0.9284, 0.1435, 0.9396, 0.1502, 0.9159, 0.1497, 0.9284, 0.1435, 0.3446, 0.3163, 0.418, 0.3267, 0.3589, 0.3391, 0.9097, 0.3742, 0.9105, 0.3141, 0.9699, 0.3353, 0.9736, 0.3717, 0.3613, 0.2655, 0.428, 0.275, 0.3446, 0.3163, 0.3417, 0.312, 0.9105, 0.3141, 0.912, 0.2649, 0.9891, 0.316, 0.418, 0.3267, 0.4079, 0.3882, 0.3489, 0.3756, 0.3589, 0.3391, 0.3938, 0.8377, 0.8435, 0.6473, 0.9284, 0.1092, 0.9376, 0.1026, 0.4231, 0.08645, 0.3221, 0.3864, 0.3489, 0.3756, 0.4079, 0.3882, 0.3904, 0.5179])
me_jug.materials.append(mat_material_001)
me_jug.update()

# ---- objects
ob_jug = bpy.data.objects.new('Jug', me_jug)
ob_sun = bpy.data.objects.new('Sun', light_sun_001)
ob_camera = bpy.data.objects.new('Camera', cam_camera_001)

# ---- transforms, parenting, visibility, modifiers, constraints
ob_jug.location = (0.0, 0.0, 0.0)
ob_sun.location = (0.0, 0.0, 0.0)
ob_sun.rotation_euler = (0.0, 0.9919, 0.0)
ob_camera.location = (0.0, -9.5, 5.095)
ob_camera.rotation_euler = (1.357, 5.423e-06, 0.0)
ob_camera.scale = (4.261, 4.261, 4.261)

# ---- collection membership
col_collection.objects.link(ob_jug)
col_collection.objects.link(ob_sun)
col_collection.objects.link(ob_camera)

# ---- scene / render settings (as saved in the file)
scene.camera = ob_camera
scene.frame_start = 1; scene.frame_end = 250; scene.frame_set(1)
scene.render.engine = 'CYCLES'
scene.render.resolution_x = 128
scene.render.resolution_y = 128
scene.render.film_transparent = True
bpy.context.view_layer.update()
